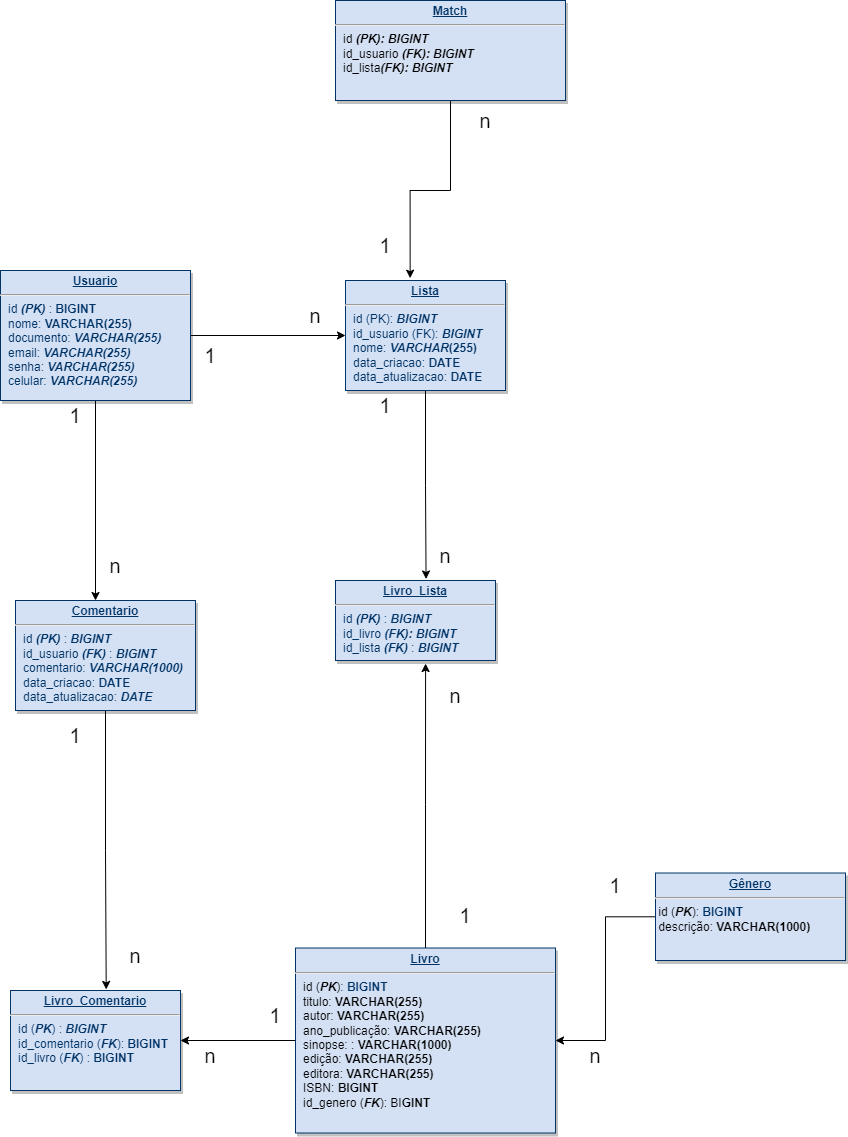

The diagram above was exported from draw.io. Its source (the exported page's mxGraphModel, read from the mxfile embedded in the PNG):
<mxGraphModel dx="1662" dy="1895" grid="1" gridSize="10" guides="1" tooltips="1" connect="1" arrows="1" fold="1" page="1" pageScale="1" pageWidth="827" pageHeight="1169" math="0" shadow="0">
  <root>
    <mxCell id="0" />
    <mxCell id="1" parent="0" />
    <mxCell id="Qmu6uG1091U4hWhg7PlD-1" style="edgeStyle=orthogonalEdgeStyle;rounded=0;orthogonalLoop=1;jettySize=auto;html=1;" parent="1" source="Qmu6uG1091U4hWhg7PlD-3" edge="1">
      <mxGeometry relative="1" as="geometry">
        <mxPoint x="160" y="380" as="targetPoint" />
      </mxGeometry>
    </mxCell>
    <mxCell id="Qmu6uG1091U4hWhg7PlD-2" style="edgeStyle=orthogonalEdgeStyle;rounded=0;orthogonalLoop=1;jettySize=auto;html=1;entryX=0;entryY=0.5;entryDx=0;entryDy=0;" parent="1" source="Qmu6uG1091U4hWhg7PlD-3" target="Qmu6uG1091U4hWhg7PlD-8" edge="1">
      <mxGeometry relative="1" as="geometry" />
    </mxCell>
    <mxCell id="Qmu6uG1091U4hWhg7PlD-3" value="&lt;p style=&quot;margin: 0px ; margin-top: 4px ; text-align: center ; text-decoration: underline&quot;&gt;&lt;b&gt;Usuario&lt;/b&gt;&lt;/p&gt;&lt;hr&gt;&lt;p style=&quot;margin: 0px ; margin-left: 8px&quot;&gt;id &lt;b&gt;&lt;i&gt;(PK)&lt;/i&gt;&lt;/b&gt; : &lt;b&gt;BIGINT&lt;/b&gt;&lt;/p&gt;&lt;p style=&quot;margin: 0px ; margin-left: 8px&quot;&gt;nome: &lt;b&gt;VARCHAR(255)&lt;/b&gt;&lt;/p&gt;&lt;p style=&quot;margin: 0px 0px 0px 8px&quot;&gt;documento:&amp;nbsp;&lt;b&gt;&lt;i&gt;VARCHAR(255)&lt;/i&gt;&lt;/b&gt;&lt;/p&gt;&lt;p style=&quot;margin: 0px ; margin-left: 8px&quot;&gt;email: &lt;b&gt;&lt;i&gt;VARCHAR(255)&lt;/i&gt;&lt;/b&gt;&lt;/p&gt;&lt;p style=&quot;margin: 0px ; margin-left: 8px&quot;&gt;senha: &lt;b&gt;&lt;i&gt;VARCHAR(255)&lt;/i&gt;&lt;/b&gt;&lt;/p&gt;&lt;p style=&quot;margin: 0px ; margin-left: 8px&quot;&gt;celular: &lt;b&gt;&lt;i&gt;VARCHAR(255)&lt;/i&gt;&lt;/b&gt;&lt;/p&gt;" style="verticalAlign=top;align=left;overflow=fill;fontSize=12;fontFamily=Helvetica;html=1;strokeColor=#003366;shadow=1;fillColor=#D4E1F5;fontColor=#003366" parent="1" vertex="1">
      <mxGeometry x="65" y="50" width="190" height="130" as="geometry" />
    </mxCell>
    <mxCell id="Qmu6uG1091U4hWhg7PlD-4" style="edgeStyle=orthogonalEdgeStyle;rounded=0;orthogonalLoop=1;jettySize=auto;html=1;entryX=0.563;entryY=-0.011;entryDx=0;entryDy=0;entryPerimeter=0;" parent="1" source="Qmu6uG1091U4hWhg7PlD-5" target="Qmu6uG1091U4hWhg7PlD-6" edge="1">
      <mxGeometry relative="1" as="geometry" />
    </mxCell>
    <mxCell id="Qmu6uG1091U4hWhg7PlD-5" value="&lt;p style=&quot;margin: 4px 0px 0px ; text-align: center&quot;&gt;&lt;b&gt;&lt;u&gt;Comentario&lt;/u&gt;&lt;/b&gt;&lt;br&gt;&lt;/p&gt;&lt;hr&gt;&lt;p style=&quot;margin: 0px ; margin-left: 8px&quot;&gt;id &lt;b&gt;&lt;i&gt;(PK)&lt;/i&gt;&lt;/b&gt; : &lt;b&gt;&lt;i&gt;BIGINT&lt;/i&gt;&lt;/b&gt;&lt;/p&gt;&lt;p style=&quot;margin: 0px ; margin-left: 8px&quot;&gt;id_usuario &lt;b&gt;&lt;i&gt;(FK)&lt;/i&gt;&lt;/b&gt; : &lt;b&gt;&lt;i&gt;BIGINT&lt;/i&gt;&lt;/b&gt;&lt;/p&gt;&lt;p style=&quot;margin: 0px ; margin-left: 8px&quot;&gt;comentario: &lt;b&gt;&lt;i&gt;VARCHAR(1000)&lt;/i&gt;&lt;/b&gt;&lt;/p&gt;&lt;p style=&quot;margin: 0px ; margin-left: 8px&quot;&gt;data_criacao: &lt;b&gt;DATE&lt;/b&gt;&lt;/p&gt;&lt;p style=&quot;margin: 0px ; margin-left: 8px&quot;&gt;data_atualizacao: &lt;b&gt;&lt;i&gt;DATE&lt;/i&gt;&lt;/b&gt;&lt;/p&gt;" style="verticalAlign=top;align=left;overflow=fill;fontSize=12;fontFamily=Helvetica;html=1;strokeColor=#003366;shadow=1;fillColor=#D4E1F5;fontColor=#003366" parent="1" vertex="1">
      <mxGeometry x="80" y="380" width="180" height="110" as="geometry" />
    </mxCell>
    <mxCell id="Qmu6uG1091U4hWhg7PlD-6" value="&lt;p style=&quot;margin: 4px 0px 0px ; text-align: center&quot;&gt;&lt;b&gt;&lt;u&gt;Livro_Comentario&lt;/u&gt;&lt;/b&gt;&lt;br&gt;&lt;/p&gt;&lt;hr&gt;&lt;p style=&quot;margin: 0px ; margin-left: 8px&quot;&gt;id (&lt;b&gt;&lt;i&gt;PK&lt;/i&gt;&lt;/b&gt;) : &lt;b&gt;&lt;i&gt;BIGINT&lt;/i&gt;&lt;/b&gt;&lt;/p&gt;&lt;p style=&quot;margin: 0px ; margin-left: 8px&quot;&gt;id_comentario (&lt;i&gt;&lt;b&gt;FK&lt;/b&gt;&lt;/i&gt;): &lt;b&gt;BIGINT&lt;/b&gt;&lt;/p&gt;&lt;p style=&quot;margin: 0px ; margin-left: 8px&quot;&gt;id_livro (&lt;b&gt;&lt;i&gt;FK&lt;/i&gt;&lt;/b&gt;) : &lt;b&gt;BIGINT&lt;/b&gt;&lt;/p&gt;" style="verticalAlign=top;align=left;overflow=fill;fontSize=12;fontFamily=Helvetica;html=1;strokeColor=#003366;shadow=1;fillColor=#D4E1F5;fontColor=#003366" parent="1" vertex="1">
      <mxGeometry x="75" y="770" width="170" height="100" as="geometry" />
    </mxCell>
    <mxCell id="Qmu6uG1091U4hWhg7PlD-7" style="edgeStyle=orthogonalEdgeStyle;rounded=0;orthogonalLoop=1;jettySize=auto;html=1;entryX=0.566;entryY=-0.019;entryDx=0;entryDy=0;entryPerimeter=0;fontSize=20;" parent="1" source="Qmu6uG1091U4hWhg7PlD-8" target="Qmu6uG1091U4hWhg7PlD-9" edge="1">
      <mxGeometry relative="1" as="geometry" />
    </mxCell>
    <mxCell id="Qmu6uG1091U4hWhg7PlD-8" value="&lt;p style=&quot;margin: 0px ; margin-top: 4px ; text-align: center ; text-decoration: underline&quot;&gt;&lt;b&gt;Lista&lt;/b&gt;&lt;/p&gt;&lt;hr&gt;&lt;p style=&quot;margin: 0px ; margin-left: 8px&quot;&gt;id (PK): &lt;b&gt;&lt;i&gt;BIGINT&lt;/i&gt;&lt;/b&gt;&lt;/p&gt;&lt;p style=&quot;margin: 0px ; margin-left: 8px&quot;&gt;id_usuario (FK): &lt;b&gt;&lt;i&gt;BIGINT&lt;/i&gt;&lt;/b&gt;&lt;/p&gt;&lt;p style=&quot;margin: 0px ; margin-left: 8px&quot;&gt;nome: &lt;b&gt;&lt;i&gt;VARCHAR&lt;/i&gt;(255)&lt;/b&gt;&lt;/p&gt;&lt;p style=&quot;margin: 0px ; margin-left: 8px&quot;&gt;data_criacao: &lt;b&gt;DATE&lt;/b&gt;&lt;/p&gt;&lt;p style=&quot;margin: 0px ; margin-left: 8px&quot;&gt;data_atualizacao: &lt;b&gt;DATE&lt;/b&gt;&lt;/p&gt;" style="verticalAlign=top;align=left;overflow=fill;fontSize=12;fontFamily=Helvetica;html=1;strokeColor=#003366;shadow=1;fillColor=#D4E1F5;fontColor=#003366" parent="1" vertex="1">
      <mxGeometry x="410" y="60" width="160" height="110" as="geometry" />
    </mxCell>
    <mxCell id="Qmu6uG1091U4hWhg7PlD-9" value="&lt;p style=&quot;margin: 4px 0px 0px ; text-align: center&quot;&gt;&lt;b&gt;&lt;u&gt;Livro_Lista&lt;/u&gt;&lt;/b&gt;&lt;br&gt;&lt;/p&gt;&lt;hr&gt;&lt;p style=&quot;margin: 0px ; margin-left: 8px&quot;&gt;id &lt;b&gt;&lt;i&gt;(PK)&amp;nbsp;&lt;/i&gt;&lt;/b&gt;&lt;span&gt;:&lt;/span&gt;&lt;span&gt;&amp;nbsp;&lt;/span&gt;&lt;b&gt;&lt;i&gt;BIGINT&lt;/i&gt;&lt;/b&gt;&lt;/p&gt;&lt;p style=&quot;margin: 0px ; margin-left: 8px&quot;&gt;id_livro&lt;b&gt;&lt;i&gt; (FK)&lt;span&gt;:&lt;/span&gt;&lt;/i&gt;&lt;/b&gt;&lt;span&gt;&amp;nbsp;&lt;/span&gt;&lt;b&gt;&lt;i&gt;BIGINT&lt;/i&gt;&lt;/b&gt;&lt;/p&gt;&lt;p style=&quot;margin: 0px ; margin-left: 8px&quot;&gt;id_lista &lt;b&gt;&lt;i&gt;(FK)&amp;nbsp;&lt;/i&gt;&lt;/b&gt;&lt;span&gt;:&lt;/span&gt;&lt;span&gt;&amp;nbsp;&lt;/span&gt;&lt;b&gt;&lt;i&gt;BIGINT&lt;/i&gt;&lt;/b&gt;&lt;/p&gt;&lt;div&gt;&lt;b&gt;&lt;i&gt;&lt;br&gt;&lt;/i&gt;&lt;/b&gt;&lt;/div&gt;" style="verticalAlign=top;align=left;overflow=fill;fontSize=12;fontFamily=Helvetica;html=1;strokeColor=#003366;shadow=1;fillColor=#D4E1F5;fontColor=#003366" parent="1" vertex="1">
      <mxGeometry x="400" y="360" width="160" height="80" as="geometry" />
    </mxCell>
    <mxCell id="Qmu6uG1091U4hWhg7PlD-10" style="edgeStyle=orthogonalEdgeStyle;rounded=0;orthogonalLoop=1;jettySize=auto;html=1;entryX=1;entryY=0.5;entryDx=0;entryDy=0;" parent="1" source="Qmu6uG1091U4hWhg7PlD-12" target="Qmu6uG1091U4hWhg7PlD-6" edge="1">
      <mxGeometry relative="1" as="geometry" />
    </mxCell>
    <mxCell id="Qmu6uG1091U4hWhg7PlD-11" style="edgeStyle=orthogonalEdgeStyle;rounded=0;orthogonalLoop=1;jettySize=auto;html=1;entryX=0.563;entryY=1.038;entryDx=0;entryDy=0;entryPerimeter=0;" parent="1" source="Qmu6uG1091U4hWhg7PlD-12" target="Qmu6uG1091U4hWhg7PlD-9" edge="1">
      <mxGeometry relative="1" as="geometry" />
    </mxCell>
    <mxCell id="Qmu6uG1091U4hWhg7PlD-12" value="&lt;p style=&quot;margin: 4px 0px 0px ; text-align: center&quot;&gt;&lt;b&gt;&lt;u&gt;Livro&lt;/u&gt;&lt;/b&gt;&lt;/p&gt;&lt;hr&gt;&lt;p style=&quot;margin: 0px ; margin-left: 8px&quot;&gt;&lt;span style=&quot;color: rgb(0 , 0 , 0) ; text-align: center&quot;&gt;id (&lt;b&gt;&lt;i&gt;PK&lt;/i&gt;&lt;/b&gt;)&lt;/span&gt;: &lt;b&gt;BIGINT&lt;/b&gt;&lt;br style=&quot;color: rgb(0 , 0 , 0) ; text-align: center&quot;&gt;&lt;span style=&quot;color: rgb(0 , 0 , 0) ; text-align: center&quot;&gt;titulo: &lt;b&gt;VARCHAR(255)&lt;/b&gt;&lt;/span&gt;&lt;b&gt;&lt;br style=&quot;color: rgb(0 , 0 , 0) ; text-align: center&quot;&gt;&lt;/b&gt;&lt;span style=&quot;color: rgb(0 , 0 , 0) ; text-align: center&quot;&gt;autor&lt;/span&gt;&lt;span style=&quot;color: rgb(0 , 0 , 0) ; text-align: center&quot;&gt;:&lt;b&gt; VARCHAR(255)&lt;/b&gt;&lt;/span&gt;&lt;br style=&quot;color: rgb(0 , 0 , 0) ; text-align: center&quot;&gt;&lt;span style=&quot;color: rgb(0 , 0 , 0) ; text-align: center&quot;&gt;ano_publicação&lt;/span&gt;&lt;span style=&quot;color: rgb(0 , 0 , 0) ; text-align: center&quot;&gt;: &lt;b&gt;VARCHAR(255)&lt;/b&gt;&lt;/span&gt;&lt;br style=&quot;color: rgb(0 , 0 , 0) ; text-align: center&quot;&gt;&lt;span style=&quot;color: rgb(0 , 0 , 0) ; text-align: center&quot;&gt;sinopse:&amp;nbsp;&lt;/span&gt;&lt;span style=&quot;color: rgb(0 , 0 , 0) ; text-align: center&quot;&gt;: &lt;b&gt;VARCHAR(1000)&lt;/b&gt;&lt;/span&gt;&lt;br style=&quot;color: rgb(0 , 0 , 0) ; text-align: center&quot;&gt;&lt;span style=&quot;color: rgb(0 , 0 , 0) ; text-align: center&quot;&gt;edição: &lt;b&gt;VARCHAR(255)&lt;/b&gt;&lt;/span&gt;&lt;br style=&quot;color: rgb(0 , 0 , 0) ; text-align: center&quot;&gt;&lt;span style=&quot;color: rgb(0 , 0 , 0) ; text-align: center&quot;&gt;editora: &lt;b&gt;VARCHAR(255)&lt;/b&gt;&lt;/span&gt;&lt;br style=&quot;color: rgb(0 , 0 , 0) ; text-align: center&quot;&gt;&lt;span style=&quot;color: rgb(0 , 0 , 0) ; text-align: center&quot;&gt;ISBN: &lt;b&gt;BIGINT&lt;/b&gt;&lt;/span&gt;&lt;/p&gt;&lt;p style=&quot;margin: 0px ; margin-left: 8px&quot;&gt;&lt;span style=&quot;color: rgb(0 , 0 , 0) ; text-align: center&quot;&gt;id_genero (&lt;b&gt;&lt;i&gt;FK&lt;/i&gt;&lt;/b&gt;): BI&lt;b&gt;GINT&lt;/b&gt;&lt;/span&gt;&lt;/p&gt;" style="verticalAlign=top;align=left;overflow=fill;fontSize=12;fontFamily=Helvetica;html=1;strokeColor=#003366;shadow=1;fillColor=#D4E1F5;fontColor=#003366" parent="1" vertex="1">
      <mxGeometry x="360" y="727.5" width="260" height="185" as="geometry" />
    </mxCell>
    <mxCell id="Qmu6uG1091U4hWhg7PlD-13" value="&lt;font style=&quot;font-size: 20px&quot;&gt;1&lt;/font&gt;" style="text;html=1;strokeColor=none;fillColor=none;align=center;verticalAlign=middle;whiteSpace=wrap;rounded=0;" parent="1" vertex="1">
      <mxGeometry x="500" y="680" width="60" height="30" as="geometry" />
    </mxCell>
    <mxCell id="Qmu6uG1091U4hWhg7PlD-14" value="&lt;font style=&quot;font-size: 20px&quot;&gt;n&lt;/font&gt;" style="text;html=1;strokeColor=none;fillColor=none;align=center;verticalAlign=middle;whiteSpace=wrap;rounded=0;" parent="1" vertex="1">
      <mxGeometry x="490" y="460" width="60" height="30" as="geometry" />
    </mxCell>
    <mxCell id="Qmu6uG1091U4hWhg7PlD-15" style="edgeStyle=orthogonalEdgeStyle;rounded=0;orthogonalLoop=1;jettySize=auto;html=1;fontSize=20;" parent="1" source="Qmu6uG1091U4hWhg7PlD-16" target="Qmu6uG1091U4hWhg7PlD-12" edge="1">
      <mxGeometry relative="1" as="geometry" />
    </mxCell>
    <mxCell id="Qmu6uG1091U4hWhg7PlD-16" value="&lt;p style=&quot;margin: 4px 0px 0px ; text-align: center&quot;&gt;&lt;b&gt;&lt;u&gt;Gênero&lt;/u&gt;&lt;/b&gt;&lt;br&gt;&lt;/p&gt;&lt;hr&gt;&lt;span style=&quot;color: rgb(0 , 0 , 0) ; text-align: center&quot;&gt;&amp;nbsp;id (&lt;b&gt;&lt;i&gt;PK&lt;/i&gt;&lt;/b&gt;)&lt;/span&gt;: &lt;b&gt;BIGINT&lt;br&gt;&lt;/b&gt;&lt;span style=&quot;color: rgb(0 , 0 , 0) ; text-align: center&quot;&gt;&amp;nbsp;descrição: &lt;/span&gt;&lt;b style=&quot;color: rgb(0 , 0 , 0) ; text-align: center&quot;&gt;VARCHAR(1000)&lt;/b&gt;&lt;b&gt;&lt;br&gt;&lt;/b&gt;" style="verticalAlign=top;align=left;overflow=fill;fontSize=12;fontFamily=Helvetica;html=1;strokeColor=#003366;shadow=1;fillColor=#D4E1F5;fontColor=#003366" parent="1" vertex="1">
      <mxGeometry x="720" y="652.5" width="190" height="87.5" as="geometry" />
    </mxCell>
    <mxCell id="Qmu6uG1091U4hWhg7PlD-17" style="edgeStyle=orthogonalEdgeStyle;rounded=0;orthogonalLoop=1;jettySize=auto;html=1;entryX=0.404;entryY=-0.021;entryDx=0;entryDy=0;entryPerimeter=0;" parent="1" source="Qmu6uG1091U4hWhg7PlD-18" target="Qmu6uG1091U4hWhg7PlD-8" edge="1">
      <mxGeometry relative="1" as="geometry" />
    </mxCell>
    <mxCell id="Qmu6uG1091U4hWhg7PlD-18" value="&lt;p style=&quot;text-align: center ; margin: 4px 0px 0px ; text-decoration: underline&quot;&gt;&lt;b&gt;Match&lt;/b&gt;&lt;/p&gt;&lt;hr&gt;&lt;p style=&quot;margin: 0px 0px 0px 8px&quot;&gt;&lt;font color=&quot;#000000&quot;&gt;id &lt;b&gt;&lt;i&gt;(PK): BIGINT&lt;/i&gt;&lt;/b&gt;&lt;/font&gt;&lt;/p&gt;&lt;p style=&quot;margin: 0px ; margin-left: 8px&quot;&gt;&lt;span style=&quot;color: rgb(0 , 0 , 0)&quot;&gt;id_usuario &lt;b&gt;&lt;i&gt;(FK): BIGINT&lt;/i&gt;&lt;/b&gt;&lt;/span&gt;&lt;br style=&quot;color: rgb(0 , 0 , 0)&quot;&gt;&lt;span style=&quot;color: rgb(0 , 0 , 0)&quot;&gt;id_lista&lt;b&gt;&lt;i&gt;(FK): BIGINT&lt;/i&gt;&lt;/b&gt;&lt;/span&gt;&lt;/p&gt;" style="verticalAlign=top;align=left;overflow=fill;fontSize=12;fontFamily=Helvetica;html=1;strokeColor=#003366;shadow=1;fillColor=#D4E1F5;fontColor=#003366" parent="1" vertex="1">
      <mxGeometry x="400" y="-220" width="230" height="100" as="geometry" />
    </mxCell>
    <mxCell id="Qmu6uG1091U4hWhg7PlD-19" value="&lt;font style=&quot;font-size: 20px&quot;&gt;1&lt;/font&gt;" style="text;html=1;strokeColor=none;fillColor=none;align=center;verticalAlign=middle;whiteSpace=wrap;rounded=0;" parent="1" vertex="1">
      <mxGeometry x="310" y="780" width="60" height="30" as="geometry" />
    </mxCell>
    <mxCell id="Qmu6uG1091U4hWhg7PlD-20" value="&lt;font style=&quot;font-size: 20px&quot;&gt;n&lt;/font&gt;" style="text;html=1;strokeColor=none;fillColor=none;align=center;verticalAlign=middle;whiteSpace=wrap;rounded=0;" parent="1" vertex="1">
      <mxGeometry x="245" y="820" width="60" height="30" as="geometry" />
    </mxCell>
    <mxCell id="Qmu6uG1091U4hWhg7PlD-21" value="&lt;font style=&quot;font-size: 20px&quot;&gt;n&lt;/font&gt;" style="text;html=1;strokeColor=none;fillColor=none;align=center;verticalAlign=middle;whiteSpace=wrap;rounded=0;" parent="1" vertex="1">
      <mxGeometry x="170" y="720" width="60" height="30" as="geometry" />
    </mxCell>
    <mxCell id="Qmu6uG1091U4hWhg7PlD-22" value="&lt;font style=&quot;font-size: 20px&quot;&gt;1&lt;/font&gt;" style="text;html=1;strokeColor=none;fillColor=none;align=center;verticalAlign=middle;whiteSpace=wrap;rounded=0;" parent="1" vertex="1">
      <mxGeometry x="110" y="500" width="60" height="30" as="geometry" />
    </mxCell>
    <mxCell id="Qmu6uG1091U4hWhg7PlD-23" value="&lt;font style=&quot;font-size: 20px&quot;&gt;1&lt;/font&gt;" style="text;html=1;strokeColor=none;fillColor=none;align=center;verticalAlign=middle;whiteSpace=wrap;rounded=0;" parent="1" vertex="1">
      <mxGeometry x="650" y="650" width="60" height="30" as="geometry" />
    </mxCell>
    <mxCell id="Qmu6uG1091U4hWhg7PlD-24" value="&lt;font style=&quot;font-size: 20px&quot;&gt;n&lt;/font&gt;" style="text;html=1;strokeColor=none;fillColor=none;align=center;verticalAlign=middle;whiteSpace=wrap;rounded=0;" parent="1" vertex="1">
      <mxGeometry x="630" y="820" width="60" height="30" as="geometry" />
    </mxCell>
    <mxCell id="Qmu6uG1091U4hWhg7PlD-25" value="&lt;font style=&quot;font-size: 20px&quot;&gt;1&lt;/font&gt;" style="text;html=1;strokeColor=none;fillColor=none;align=center;verticalAlign=middle;whiteSpace=wrap;rounded=0;" parent="1" vertex="1">
      <mxGeometry x="110" y="180" width="60" height="30" as="geometry" />
    </mxCell>
    <mxCell id="Qmu6uG1091U4hWhg7PlD-26" value="&lt;font style=&quot;font-size: 20px&quot;&gt;n&lt;/font&gt;" style="text;html=1;strokeColor=none;fillColor=none;align=center;verticalAlign=middle;whiteSpace=wrap;rounded=0;" parent="1" vertex="1">
      <mxGeometry x="150" y="330" width="60" height="30" as="geometry" />
    </mxCell>
    <mxCell id="Qmu6uG1091U4hWhg7PlD-27" value="&lt;font style=&quot;font-size: 20px&quot;&gt;1&lt;/font&gt;" style="text;html=1;strokeColor=none;fillColor=none;align=center;verticalAlign=middle;whiteSpace=wrap;rounded=0;" parent="1" vertex="1">
      <mxGeometry x="420" y="170" width="60" height="30" as="geometry" />
    </mxCell>
    <mxCell id="Qmu6uG1091U4hWhg7PlD-28" value="&lt;font style=&quot;font-size: 20px&quot;&gt;n&lt;/font&gt;" style="text;html=1;strokeColor=none;fillColor=none;align=center;verticalAlign=middle;whiteSpace=wrap;rounded=0;" parent="1" vertex="1">
      <mxGeometry x="480" y="320" width="60" height="30" as="geometry" />
    </mxCell>
    <mxCell id="Qmu6uG1091U4hWhg7PlD-29" value="&lt;font style=&quot;font-size: 20px&quot;&gt;1&lt;/font&gt;" style="text;html=1;strokeColor=none;fillColor=none;align=center;verticalAlign=middle;whiteSpace=wrap;rounded=0;" parent="1" vertex="1">
      <mxGeometry x="245" y="120" width="60" height="30" as="geometry" />
    </mxCell>
    <mxCell id="Qmu6uG1091U4hWhg7PlD-30" value="&lt;font style=&quot;font-size: 20px&quot;&gt;n&lt;/font&gt;" style="text;html=1;strokeColor=none;fillColor=none;align=center;verticalAlign=middle;whiteSpace=wrap;rounded=0;" parent="1" vertex="1">
      <mxGeometry x="520" y="-110" width="60" height="20" as="geometry" />
    </mxCell>
    <mxCell id="Qmu6uG1091U4hWhg7PlD-31" value="&lt;font style=&quot;font-size: 20px&quot;&gt;n&lt;/font&gt;" style="text;html=1;strokeColor=none;fillColor=none;align=center;verticalAlign=middle;whiteSpace=wrap;rounded=0;" parent="1" vertex="1">
      <mxGeometry x="350" y="80" width="60" height="30" as="geometry" />
    </mxCell>
    <mxCell id="Qmu6uG1091U4hWhg7PlD-32" value="&lt;font style=&quot;font-size: 20px&quot;&gt;1&lt;/font&gt;" style="text;html=1;strokeColor=none;fillColor=none;align=center;verticalAlign=middle;whiteSpace=wrap;rounded=0;" parent="1" vertex="1">
      <mxGeometry x="420" y="10" width="60" height="30" as="geometry" />
    </mxCell>
  </root>
</mxGraphModel>